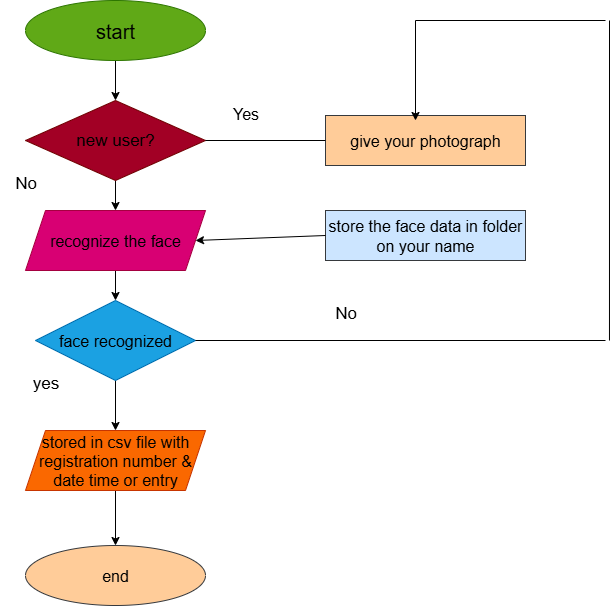

The diagram above was exported from draw.io. Its source (the exported page's mxGraphModel, read from the mxfile embedded in the PNG):
<mxGraphModel dx="1203" dy="660" grid="1" gridSize="10" guides="1" tooltips="1" connect="1" arrows="1" fold="1" page="1" pageScale="1" pageWidth="827" pageHeight="1169" math="0" shadow="0">
  <root>
    <mxCell id="0" />
    <mxCell id="1" parent="0" />
    <mxCell id="Y3SBOwkG-RXT4ieNyyi2-16" style="edgeStyle=orthogonalEdgeStyle;rounded=0;orthogonalLoop=1;jettySize=auto;html=1;exitX=0.5;exitY=1;exitDx=0;exitDy=0;entryX=0.5;entryY=0;entryDx=0;entryDy=0;" edge="1" parent="1" source="Y3SBOwkG-RXT4ieNyyi2-1" target="Y3SBOwkG-RXT4ieNyyi2-2">
      <mxGeometry relative="1" as="geometry" />
    </mxCell>
    <mxCell id="Y3SBOwkG-RXT4ieNyyi2-1" value="&lt;font style=&quot;font-size: 20px; color: rgb(0, 0, 0);&quot;&gt;start&lt;/font&gt;" style="ellipse;whiteSpace=wrap;html=1;fillColor=#60a917;fontColor=#ffffff;strokeColor=#2D7600;" vertex="1" parent="1">
      <mxGeometry x="130" y="40" width="180" height="60" as="geometry" />
    </mxCell>
    <mxCell id="Y3SBOwkG-RXT4ieNyyi2-17" style="edgeStyle=orthogonalEdgeStyle;rounded=0;orthogonalLoop=1;jettySize=auto;html=1;exitX=0.5;exitY=1;exitDx=0;exitDy=0;entryX=0.5;entryY=0;entryDx=0;entryDy=0;" edge="1" parent="1" source="Y3SBOwkG-RXT4ieNyyi2-2" target="Y3SBOwkG-RXT4ieNyyi2-4">
      <mxGeometry relative="1" as="geometry" />
    </mxCell>
    <mxCell id="Y3SBOwkG-RXT4ieNyyi2-2" value="&lt;font style=&quot;font-size: 17px; color: rgb(0, 0, 0);&quot;&gt;new user?&lt;/font&gt;" style="rhombus;whiteSpace=wrap;html=1;fillColor=#a20025;fontColor=#ffffff;strokeColor=#6F0000;" vertex="1" parent="1">
      <mxGeometry x="130" y="140" width="180" height="80" as="geometry" />
    </mxCell>
    <mxCell id="Y3SBOwkG-RXT4ieNyyi2-18" style="edgeStyle=orthogonalEdgeStyle;rounded=0;orthogonalLoop=1;jettySize=auto;html=1;exitX=0.5;exitY=1;exitDx=0;exitDy=0;entryX=0.5;entryY=0;entryDx=0;entryDy=0;" edge="1" parent="1" source="Y3SBOwkG-RXT4ieNyyi2-4" target="Y3SBOwkG-RXT4ieNyyi2-5">
      <mxGeometry relative="1" as="geometry" />
    </mxCell>
    <mxCell id="Y3SBOwkG-RXT4ieNyyi2-4" value="&lt;font style=&quot;font-size: 16px; color: rgb(0, 0, 0);&quot;&gt;recognize the face&lt;/font&gt;" style="shape=parallelogram;perimeter=parallelogramPerimeter;whiteSpace=wrap;html=1;fixedSize=1;fillColor=#d80073;fontColor=#ffffff;strokeColor=#A50040;" vertex="1" parent="1">
      <mxGeometry x="130" y="250" width="180" height="60" as="geometry" />
    </mxCell>
    <mxCell id="Y3SBOwkG-RXT4ieNyyi2-19" style="edgeStyle=orthogonalEdgeStyle;rounded=0;orthogonalLoop=1;jettySize=auto;html=1;exitX=0.5;exitY=1;exitDx=0;exitDy=0;entryX=0.5;entryY=0;entryDx=0;entryDy=0;" edge="1" parent="1" source="Y3SBOwkG-RXT4ieNyyi2-5" target="Y3SBOwkG-RXT4ieNyyi2-7">
      <mxGeometry relative="1" as="geometry" />
    </mxCell>
    <mxCell id="Y3SBOwkG-RXT4ieNyyi2-5" value="&lt;font style=&quot;font-size: 16px; color: rgb(0, 0, 0);&quot;&gt;face recognized&lt;/font&gt;" style="rhombus;whiteSpace=wrap;html=1;fillColor=#1ba1e2;fontColor=#ffffff;strokeColor=#006EAF;" vertex="1" parent="1">
      <mxGeometry x="140" y="340" width="160" height="80" as="geometry" />
    </mxCell>
    <mxCell id="Y3SBOwkG-RXT4ieNyyi2-20" style="edgeStyle=orthogonalEdgeStyle;rounded=0;orthogonalLoop=1;jettySize=auto;html=1;exitX=0.5;exitY=1;exitDx=0;exitDy=0;" edge="1" parent="1" source="Y3SBOwkG-RXT4ieNyyi2-7" target="Y3SBOwkG-RXT4ieNyyi2-9">
      <mxGeometry relative="1" as="geometry" />
    </mxCell>
    <mxCell id="Y3SBOwkG-RXT4ieNyyi2-7" value="&lt;font style=&quot;font-size: 16px;&quot;&gt;stored in csv file with registration number &amp;amp; date time or entry&lt;/font&gt;" style="shape=parallelogram;perimeter=parallelogramPerimeter;whiteSpace=wrap;html=1;fixedSize=1;fillColor=#fa6800;fontColor=#000000;strokeColor=#C73500;" vertex="1" parent="1">
      <mxGeometry x="130" y="470" width="180" height="60" as="geometry" />
    </mxCell>
    <mxCell id="Y3SBOwkG-RXT4ieNyyi2-9" value="&lt;font style=&quot;font-size: 16px;&quot;&gt;end&lt;/font&gt;" style="ellipse;whiteSpace=wrap;html=1;fillColor=#ffcc99;strokeColor=#36393d;" vertex="1" parent="1">
      <mxGeometry x="130" y="585" width="180" height="60" as="geometry" />
    </mxCell>
    <mxCell id="Y3SBOwkG-RXT4ieNyyi2-11" value="&lt;font style=&quot;font-size: 16px;&quot;&gt;give your photograph&lt;/font&gt;" style="rounded=0;whiteSpace=wrap;html=1;fillColor=#ffcc99;strokeColor=#36393d;" vertex="1" parent="1">
      <mxGeometry x="430" y="155" width="200" height="50" as="geometry" />
    </mxCell>
    <mxCell id="Y3SBOwkG-RXT4ieNyyi2-13" value="&lt;font style=&quot;font-size: 16px;&quot;&gt;store the face data in folder on your name&lt;/font&gt;" style="rounded=0;whiteSpace=wrap;html=1;fillColor=#cce5ff;strokeColor=#36393d;" vertex="1" parent="1">
      <mxGeometry x="430" y="250" width="200" height="50" as="geometry" />
    </mxCell>
    <mxCell id="Y3SBOwkG-RXT4ieNyyi2-25" value="" style="endArrow=classic;html=1;rounded=0;entryX=1;entryY=0.5;entryDx=0;entryDy=0;exitX=0;exitY=0.5;exitDx=0;exitDy=0;" edge="1" parent="1" source="Y3SBOwkG-RXT4ieNyyi2-13" target="Y3SBOwkG-RXT4ieNyyi2-4">
      <mxGeometry width="50" height="50" relative="1" as="geometry">
        <mxPoint x="390" y="350" as="sourcePoint" />
        <mxPoint x="440" y="300" as="targetPoint" />
      </mxGeometry>
    </mxCell>
    <mxCell id="Y3SBOwkG-RXT4ieNyyi2-27" value="" style="endArrow=none;html=1;rounded=0;exitX=1;exitY=0.5;exitDx=0;exitDy=0;entryX=0;entryY=0.5;entryDx=0;entryDy=0;" edge="1" parent="1" source="Y3SBOwkG-RXT4ieNyyi2-2" target="Y3SBOwkG-RXT4ieNyyi2-11">
      <mxGeometry width="50" height="50" relative="1" as="geometry">
        <mxPoint x="390" y="350" as="sourcePoint" />
        <mxPoint x="420" y="180" as="targetPoint" />
      </mxGeometry>
    </mxCell>
    <mxCell id="Y3SBOwkG-RXT4ieNyyi2-28" value="" style="endArrow=none;html=1;rounded=0;exitX=1;exitY=0.5;exitDx=0;exitDy=0;" edge="1" parent="1" source="Y3SBOwkG-RXT4ieNyyi2-5">
      <mxGeometry width="50" height="50" relative="1" as="geometry">
        <mxPoint x="390" y="510" as="sourcePoint" />
        <mxPoint x="710" y="380" as="targetPoint" />
      </mxGeometry>
    </mxCell>
    <mxCell id="Y3SBOwkG-RXT4ieNyyi2-29" value="" style="endArrow=none;html=1;rounded=0;" edge="1" parent="1">
      <mxGeometry width="50" height="50" relative="1" as="geometry">
        <mxPoint x="713.9669522372159" y="380" as="sourcePoint" />
        <mxPoint x="714" y="60" as="targetPoint" />
      </mxGeometry>
    </mxCell>
    <mxCell id="Y3SBOwkG-RXT4ieNyyi2-30" value="" style="endArrow=none;html=1;rounded=0;" edge="1" parent="1">
      <mxGeometry width="50" height="50" relative="1" as="geometry">
        <mxPoint x="520" y="60" as="sourcePoint" />
        <mxPoint x="710" y="60" as="targetPoint" />
      </mxGeometry>
    </mxCell>
    <mxCell id="Y3SBOwkG-RXT4ieNyyi2-31" value="" style="endArrow=classic;html=1;rounded=0;entryX=0.45;entryY=0.1;entryDx=0;entryDy=0;entryPerimeter=0;" edge="1" parent="1" target="Y3SBOwkG-RXT4ieNyyi2-11">
      <mxGeometry width="50" height="50" relative="1" as="geometry">
        <mxPoint x="520" y="60" as="sourcePoint" />
        <mxPoint x="580" y="240" as="targetPoint" />
      </mxGeometry>
    </mxCell>
    <mxCell id="Y3SBOwkG-RXT4ieNyyi2-33" value="&lt;font style=&quot;font-size: 16px;&quot;&gt;Yes&lt;/font&gt;" style="text;html=1;align=center;verticalAlign=middle;resizable=0;points=[];autosize=1;strokeColor=none;fillColor=none;" vertex="1" parent="1">
      <mxGeometry x="325" y="138" width="50" height="30" as="geometry" />
    </mxCell>
    <mxCell id="Y3SBOwkG-RXT4ieNyyi2-34" value="&lt;font style=&quot;font-size: 17px;&quot;&gt;No&lt;/font&gt;" style="text;html=1;align=center;verticalAlign=middle;resizable=0;points=[];autosize=1;strokeColor=none;fillColor=none;" vertex="1" parent="1">
      <mxGeometry x="425" y="338" width="50" height="30" as="geometry" />
    </mxCell>
    <mxCell id="Y3SBOwkG-RXT4ieNyyi2-35" value="&lt;font style=&quot;font-size: 17px;&quot;&gt;yes&lt;/font&gt;" style="text;html=1;align=center;verticalAlign=middle;resizable=0;points=[];autosize=1;strokeColor=none;fillColor=none;" vertex="1" parent="1">
      <mxGeometry x="125" y="408" width="50" height="30" as="geometry" />
    </mxCell>
    <mxCell id="Y3SBOwkG-RXT4ieNyyi2-36" value="&lt;font style=&quot;font-size: 17px;&quot;&gt;No&lt;/font&gt;" style="text;html=1;align=center;verticalAlign=middle;resizable=0;points=[];autosize=1;strokeColor=none;fillColor=none;" vertex="1" parent="1">
      <mxGeometry x="105" y="208" width="50" height="30" as="geometry" />
    </mxCell>
  </root>
</mxGraphModel>